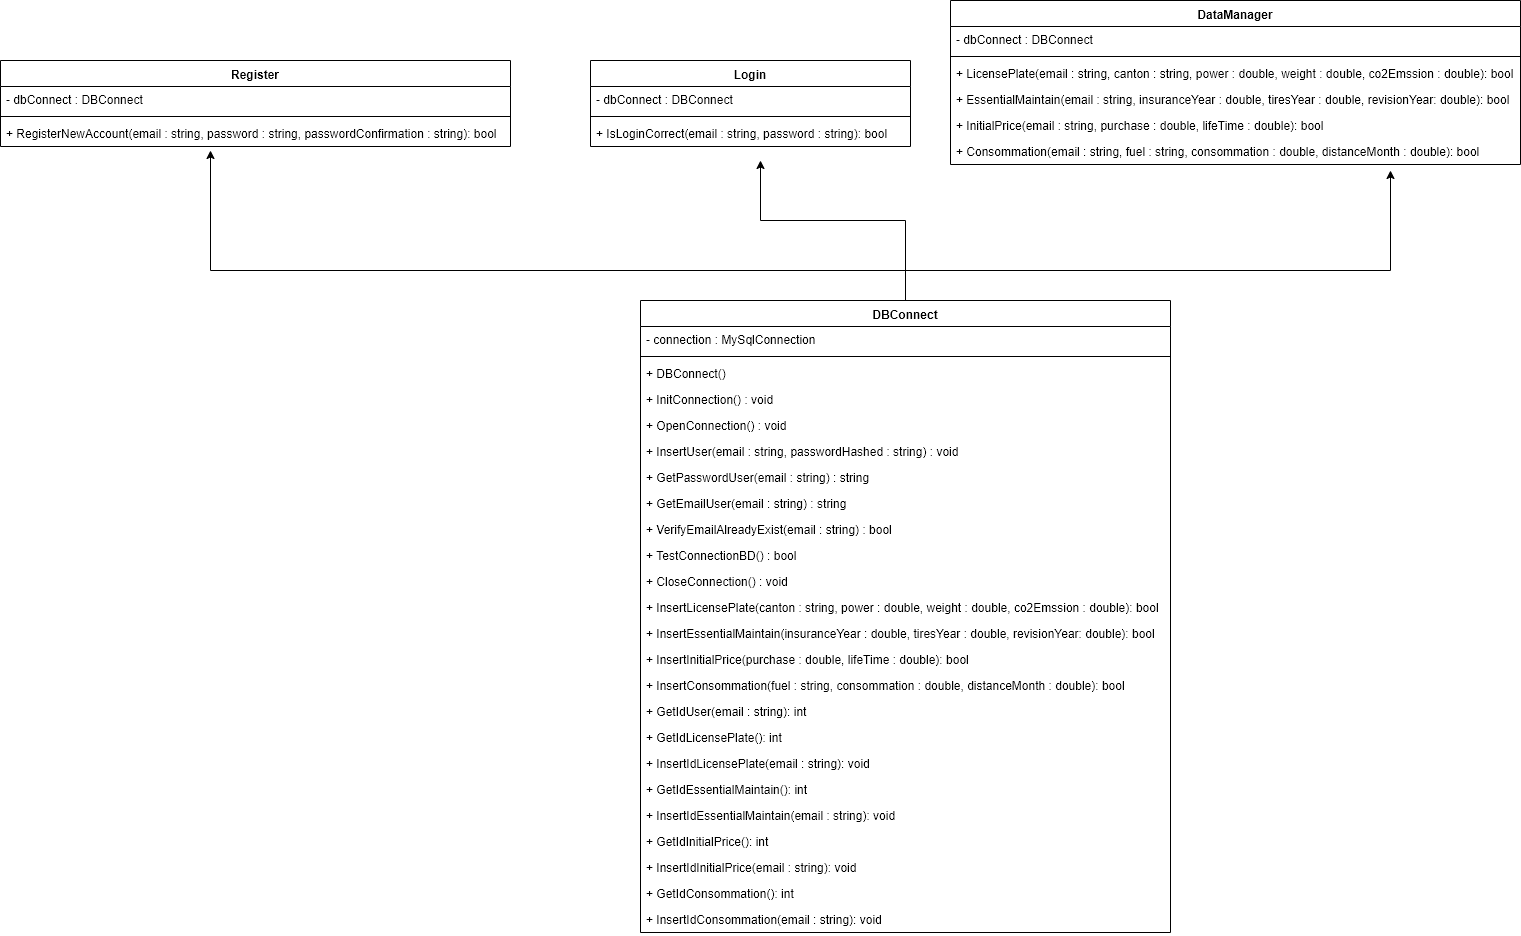

The diagram above was exported from draw.io. Its source (the exported page's mxGraphModel, read from the mxfile embedded in the PNG):
<mxGraphModel dx="2591" dy="846" grid="1" gridSize="10" guides="1" tooltips="1" connect="1" arrows="1" fold="1" page="1" pageScale="1" pageWidth="1169" pageHeight="827" math="0" shadow="0">
  <root>
    <mxCell id="0" />
    <mxCell id="1" parent="0" />
    <mxCell id="Oq_2yFGlB-gFQea5BF6U-1" value="Register" style="swimlane;fontStyle=1;align=center;verticalAlign=top;childLayout=stackLayout;horizontal=1;startSize=26;horizontalStack=0;resizeParent=1;resizeParentMax=0;resizeLast=0;collapsible=1;marginBottom=0;" parent="1" vertex="1">
      <mxGeometry x="-390" y="180" width="510" height="86" as="geometry" />
    </mxCell>
    <mxCell id="Oq_2yFGlB-gFQea5BF6U-2" value="- dbConnect : DBConnect" style="text;strokeColor=none;fillColor=none;align=left;verticalAlign=top;spacingLeft=4;spacingRight=4;overflow=hidden;rotatable=0;points=[[0,0.5],[1,0.5]];portConstraint=eastwest;" parent="Oq_2yFGlB-gFQea5BF6U-1" vertex="1">
      <mxGeometry y="26" width="510" height="26" as="geometry" />
    </mxCell>
    <mxCell id="Oq_2yFGlB-gFQea5BF6U-3" value="" style="line;strokeWidth=1;fillColor=none;align=left;verticalAlign=middle;spacingTop=-1;spacingLeft=3;spacingRight=3;rotatable=0;labelPosition=right;points=[];portConstraint=eastwest;" parent="Oq_2yFGlB-gFQea5BF6U-1" vertex="1">
      <mxGeometry y="52" width="510" height="8" as="geometry" />
    </mxCell>
    <mxCell id="Oq_2yFGlB-gFQea5BF6U-4" value="+ RegisterNewAccount(email : string, password : string, passwordConfirmation : string): bool" style="text;strokeColor=none;fillColor=none;align=left;verticalAlign=top;spacingLeft=4;spacingRight=4;overflow=hidden;rotatable=0;points=[[0,0.5],[1,0.5]];portConstraint=eastwest;" parent="Oq_2yFGlB-gFQea5BF6U-1" vertex="1">
      <mxGeometry y="60" width="510" height="26" as="geometry" />
    </mxCell>
    <mxCell id="Oq_2yFGlB-gFQea5BF6U-5" value="Login" style="swimlane;fontStyle=1;align=center;verticalAlign=top;childLayout=stackLayout;horizontal=1;startSize=26;horizontalStack=0;resizeParent=1;resizeParentMax=0;resizeLast=0;collapsible=1;marginBottom=0;" parent="1" vertex="1">
      <mxGeometry x="200" y="180" width="320" height="86" as="geometry" />
    </mxCell>
    <mxCell id="Oq_2yFGlB-gFQea5BF6U-6" value="- dbConnect : DBConnect" style="text;strokeColor=none;fillColor=none;align=left;verticalAlign=top;spacingLeft=4;spacingRight=4;overflow=hidden;rotatable=0;points=[[0,0.5],[1,0.5]];portConstraint=eastwest;" parent="Oq_2yFGlB-gFQea5BF6U-5" vertex="1">
      <mxGeometry y="26" width="320" height="26" as="geometry" />
    </mxCell>
    <mxCell id="Oq_2yFGlB-gFQea5BF6U-7" value="" style="line;strokeWidth=1;fillColor=none;align=left;verticalAlign=middle;spacingTop=-1;spacingLeft=3;spacingRight=3;rotatable=0;labelPosition=right;points=[];portConstraint=eastwest;" parent="Oq_2yFGlB-gFQea5BF6U-5" vertex="1">
      <mxGeometry y="52" width="320" height="8" as="geometry" />
    </mxCell>
    <mxCell id="Oq_2yFGlB-gFQea5BF6U-8" value="+ IsLoginCorrect(email : string, password : string): bool" style="text;strokeColor=none;fillColor=none;align=left;verticalAlign=top;spacingLeft=4;spacingRight=4;overflow=hidden;rotatable=0;points=[[0,0.5],[1,0.5]];portConstraint=eastwest;" parent="Oq_2yFGlB-gFQea5BF6U-5" vertex="1">
      <mxGeometry y="60" width="320" height="26" as="geometry" />
    </mxCell>
    <mxCell id="Oq_2yFGlB-gFQea5BF6U-9" value="DataManager" style="swimlane;fontStyle=1;align=center;verticalAlign=top;childLayout=stackLayout;horizontal=1;startSize=26;horizontalStack=0;resizeParent=1;resizeParentMax=0;resizeLast=0;collapsible=1;marginBottom=0;" parent="1" vertex="1">
      <mxGeometry x="560" y="120" width="570" height="164" as="geometry" />
    </mxCell>
    <mxCell id="Oq_2yFGlB-gFQea5BF6U-10" value="- dbConnect : DBConnect" style="text;strokeColor=none;fillColor=none;align=left;verticalAlign=top;spacingLeft=4;spacingRight=4;overflow=hidden;rotatable=0;points=[[0,0.5],[1,0.5]];portConstraint=eastwest;" parent="Oq_2yFGlB-gFQea5BF6U-9" vertex="1">
      <mxGeometry y="26" width="570" height="26" as="geometry" />
    </mxCell>
    <mxCell id="Oq_2yFGlB-gFQea5BF6U-11" value="" style="line;strokeWidth=1;fillColor=none;align=left;verticalAlign=middle;spacingTop=-1;spacingLeft=3;spacingRight=3;rotatable=0;labelPosition=right;points=[];portConstraint=eastwest;" parent="Oq_2yFGlB-gFQea5BF6U-9" vertex="1">
      <mxGeometry y="52" width="570" height="8" as="geometry" />
    </mxCell>
    <mxCell id="Oq_2yFGlB-gFQea5BF6U-12" value="+ LicensePlate(email : string, canton : string, power : double, weight : double, co2Emssion : double): bool" style="text;strokeColor=none;fillColor=none;align=left;verticalAlign=top;spacingLeft=4;spacingRight=4;overflow=hidden;rotatable=0;points=[[0,0.5],[1,0.5]];portConstraint=eastwest;" parent="Oq_2yFGlB-gFQea5BF6U-9" vertex="1">
      <mxGeometry y="60" width="570" height="26" as="geometry" />
    </mxCell>
    <mxCell id="Oq_2yFGlB-gFQea5BF6U-17" value="+ EssentialMaintain(email : string, insuranceYear : double, tiresYear : double, revisionYear: double): bool" style="text;strokeColor=none;fillColor=none;align=left;verticalAlign=top;spacingLeft=4;spacingRight=4;overflow=hidden;rotatable=0;points=[[0,0.5],[1,0.5]];portConstraint=eastwest;" parent="Oq_2yFGlB-gFQea5BF6U-9" vertex="1">
      <mxGeometry y="86" width="570" height="26" as="geometry" />
    </mxCell>
    <mxCell id="Oq_2yFGlB-gFQea5BF6U-18" value="+ InitialPrice(email : string, purchase : double, lifeTime : double): bool" style="text;strokeColor=none;fillColor=none;align=left;verticalAlign=top;spacingLeft=4;spacingRight=4;overflow=hidden;rotatable=0;points=[[0,0.5],[1,0.5]];portConstraint=eastwest;" parent="Oq_2yFGlB-gFQea5BF6U-9" vertex="1">
      <mxGeometry y="112" width="570" height="26" as="geometry" />
    </mxCell>
    <mxCell id="Oq_2yFGlB-gFQea5BF6U-19" value="+ Consommation(email : string, fuel : string, consommation : double, distanceMonth : double): bool" style="text;strokeColor=none;fillColor=none;align=left;verticalAlign=top;spacingLeft=4;spacingRight=4;overflow=hidden;rotatable=0;points=[[0,0.5],[1,0.5]];portConstraint=eastwest;" parent="Oq_2yFGlB-gFQea5BF6U-9" vertex="1">
      <mxGeometry y="138" width="570" height="26" as="geometry" />
    </mxCell>
    <mxCell id="Oq_2yFGlB-gFQea5BF6U-41" style="edgeStyle=orthogonalEdgeStyle;rounded=0;orthogonalLoop=1;jettySize=auto;html=1;exitX=0.5;exitY=0;exitDx=0;exitDy=0;" parent="1" source="Oq_2yFGlB-gFQea5BF6U-13" edge="1">
      <mxGeometry relative="1" as="geometry">
        <mxPoint x="1000" y="290" as="targetPoint" />
        <Array as="points">
          <mxPoint x="515" y="390" />
          <mxPoint x="1000" y="390" />
        </Array>
      </mxGeometry>
    </mxCell>
    <mxCell id="Oq_2yFGlB-gFQea5BF6U-42" style="edgeStyle=orthogonalEdgeStyle;rounded=0;orthogonalLoop=1;jettySize=auto;html=1;exitX=0.5;exitY=0;exitDx=0;exitDy=0;" parent="1" source="Oq_2yFGlB-gFQea5BF6U-13" edge="1">
      <mxGeometry relative="1" as="geometry">
        <mxPoint x="-180" y="270" as="targetPoint" />
        <Array as="points">
          <mxPoint x="515" y="390" />
          <mxPoint x="-180" y="390" />
        </Array>
      </mxGeometry>
    </mxCell>
    <mxCell id="Oq_2yFGlB-gFQea5BF6U-43" style="edgeStyle=orthogonalEdgeStyle;rounded=0;orthogonalLoop=1;jettySize=auto;html=1;exitX=0.5;exitY=0;exitDx=0;exitDy=0;" parent="1" source="Oq_2yFGlB-gFQea5BF6U-13" edge="1">
      <mxGeometry relative="1" as="geometry">
        <mxPoint x="370" y="280" as="targetPoint" />
        <Array as="points">
          <mxPoint x="515" y="340" />
          <mxPoint x="370" y="340" />
        </Array>
      </mxGeometry>
    </mxCell>
    <mxCell id="Oq_2yFGlB-gFQea5BF6U-13" value="DBConnect" style="swimlane;fontStyle=1;align=center;verticalAlign=top;childLayout=stackLayout;horizontal=1;startSize=26;horizontalStack=0;resizeParent=1;resizeParentMax=0;resizeLast=0;collapsible=1;marginBottom=0;" parent="1" vertex="1">
      <mxGeometry x="250" y="420" width="530" height="632" as="geometry" />
    </mxCell>
    <mxCell id="Oq_2yFGlB-gFQea5BF6U-14" value="- connection : MySqlConnection" style="text;strokeColor=none;fillColor=none;align=left;verticalAlign=top;spacingLeft=4;spacingRight=4;overflow=hidden;rotatable=0;points=[[0,0.5],[1,0.5]];portConstraint=eastwest;" parent="Oq_2yFGlB-gFQea5BF6U-13" vertex="1">
      <mxGeometry y="26" width="530" height="26" as="geometry" />
    </mxCell>
    <mxCell id="Oq_2yFGlB-gFQea5BF6U-15" value="" style="line;strokeWidth=1;fillColor=none;align=left;verticalAlign=middle;spacingTop=-1;spacingLeft=3;spacingRight=3;rotatable=0;labelPosition=right;points=[];portConstraint=eastwest;" parent="Oq_2yFGlB-gFQea5BF6U-13" vertex="1">
      <mxGeometry y="52" width="530" height="8" as="geometry" />
    </mxCell>
    <mxCell id="Oq_2yFGlB-gFQea5BF6U-16" value="+ DBConnect()" style="text;strokeColor=none;fillColor=none;align=left;verticalAlign=top;spacingLeft=4;spacingRight=4;overflow=hidden;rotatable=0;points=[[0,0.5],[1,0.5]];portConstraint=eastwest;" parent="Oq_2yFGlB-gFQea5BF6U-13" vertex="1">
      <mxGeometry y="60" width="530" height="26" as="geometry" />
    </mxCell>
    <mxCell id="Oq_2yFGlB-gFQea5BF6U-20" value="+ InitConnection() : void" style="text;strokeColor=none;fillColor=none;align=left;verticalAlign=top;spacingLeft=4;spacingRight=4;overflow=hidden;rotatable=0;points=[[0,0.5],[1,0.5]];portConstraint=eastwest;" parent="Oq_2yFGlB-gFQea5BF6U-13" vertex="1">
      <mxGeometry y="86" width="530" height="26" as="geometry" />
    </mxCell>
    <mxCell id="Oq_2yFGlB-gFQea5BF6U-21" value="+ OpenConnection() : void" style="text;strokeColor=none;fillColor=none;align=left;verticalAlign=top;spacingLeft=4;spacingRight=4;overflow=hidden;rotatable=0;points=[[0,0.5],[1,0.5]];portConstraint=eastwest;" parent="Oq_2yFGlB-gFQea5BF6U-13" vertex="1">
      <mxGeometry y="112" width="530" height="26" as="geometry" />
    </mxCell>
    <mxCell id="Oq_2yFGlB-gFQea5BF6U-22" value="+ InsertUser(email : string, passwordHashed : string) : void" style="text;strokeColor=none;fillColor=none;align=left;verticalAlign=top;spacingLeft=4;spacingRight=4;overflow=hidden;rotatable=0;points=[[0,0.5],[1,0.5]];portConstraint=eastwest;" parent="Oq_2yFGlB-gFQea5BF6U-13" vertex="1">
      <mxGeometry y="138" width="530" height="26" as="geometry" />
    </mxCell>
    <mxCell id="Oq_2yFGlB-gFQea5BF6U-23" value="+ GetPasswordUser(email : string) : string" style="text;strokeColor=none;fillColor=none;align=left;verticalAlign=top;spacingLeft=4;spacingRight=4;overflow=hidden;rotatable=0;points=[[0,0.5],[1,0.5]];portConstraint=eastwest;" parent="Oq_2yFGlB-gFQea5BF6U-13" vertex="1">
      <mxGeometry y="164" width="530" height="26" as="geometry" />
    </mxCell>
    <mxCell id="Oq_2yFGlB-gFQea5BF6U-24" value="+ GetEmailUser(email : string) : string" style="text;strokeColor=none;fillColor=none;align=left;verticalAlign=top;spacingLeft=4;spacingRight=4;overflow=hidden;rotatable=0;points=[[0,0.5],[1,0.5]];portConstraint=eastwest;" parent="Oq_2yFGlB-gFQea5BF6U-13" vertex="1">
      <mxGeometry y="190" width="530" height="26" as="geometry" />
    </mxCell>
    <mxCell id="Oq_2yFGlB-gFQea5BF6U-25" value="+ VerifyEmailAlreadyExist(email : string) : bool" style="text;strokeColor=none;fillColor=none;align=left;verticalAlign=top;spacingLeft=4;spacingRight=4;overflow=hidden;rotatable=0;points=[[0,0.5],[1,0.5]];portConstraint=eastwest;" parent="Oq_2yFGlB-gFQea5BF6U-13" vertex="1">
      <mxGeometry y="216" width="530" height="26" as="geometry" />
    </mxCell>
    <mxCell id="Oq_2yFGlB-gFQea5BF6U-26" value="+ TestConnectionBD() : bool" style="text;strokeColor=none;fillColor=none;align=left;verticalAlign=top;spacingLeft=4;spacingRight=4;overflow=hidden;rotatable=0;points=[[0,0.5],[1,0.5]];portConstraint=eastwest;" parent="Oq_2yFGlB-gFQea5BF6U-13" vertex="1">
      <mxGeometry y="242" width="530" height="26" as="geometry" />
    </mxCell>
    <mxCell id="Oq_2yFGlB-gFQea5BF6U-27" value="+ CloseConnection() : void" style="text;strokeColor=none;fillColor=none;align=left;verticalAlign=top;spacingLeft=4;spacingRight=4;overflow=hidden;rotatable=0;points=[[0,0.5],[1,0.5]];portConstraint=eastwest;" parent="Oq_2yFGlB-gFQea5BF6U-13" vertex="1">
      <mxGeometry y="268" width="530" height="26" as="geometry" />
    </mxCell>
    <mxCell id="Oq_2yFGlB-gFQea5BF6U-28" value="+ InsertLicensePlate(canton : string, power : double, weight : double, co2Emssion : double): bool" style="text;strokeColor=none;fillColor=none;align=left;verticalAlign=top;spacingLeft=4;spacingRight=4;overflow=hidden;rotatable=0;points=[[0,0.5],[1,0.5]];portConstraint=eastwest;" parent="Oq_2yFGlB-gFQea5BF6U-13" vertex="1">
      <mxGeometry y="294" width="530" height="26" as="geometry" />
    </mxCell>
    <mxCell id="Oq_2yFGlB-gFQea5BF6U-29" value="+ InsertEssentialMaintain(insuranceYear : double, tiresYear : double, revisionYear: double): bool" style="text;strokeColor=none;fillColor=none;align=left;verticalAlign=top;spacingLeft=4;spacingRight=4;overflow=hidden;rotatable=0;points=[[0,0.5],[1,0.5]];portConstraint=eastwest;" parent="Oq_2yFGlB-gFQea5BF6U-13" vertex="1">
      <mxGeometry y="320" width="530" height="26" as="geometry" />
    </mxCell>
    <mxCell id="Oq_2yFGlB-gFQea5BF6U-30" value="+ InsertInitialPrice(purchase : double, lifeTime : double): bool" style="text;strokeColor=none;fillColor=none;align=left;verticalAlign=top;spacingLeft=4;spacingRight=4;overflow=hidden;rotatable=0;points=[[0,0.5],[1,0.5]];portConstraint=eastwest;" parent="Oq_2yFGlB-gFQea5BF6U-13" vertex="1">
      <mxGeometry y="346" width="530" height="26" as="geometry" />
    </mxCell>
    <mxCell id="Oq_2yFGlB-gFQea5BF6U-31" value="+ InsertConsommation(fuel : string, consommation : double, distanceMonth : double): bool" style="text;strokeColor=none;fillColor=none;align=left;verticalAlign=top;spacingLeft=4;spacingRight=4;overflow=hidden;rotatable=0;points=[[0,0.5],[1,0.5]];portConstraint=eastwest;" parent="Oq_2yFGlB-gFQea5BF6U-13" vertex="1">
      <mxGeometry y="372" width="530" height="26" as="geometry" />
    </mxCell>
    <mxCell id="7bGTb5mCO8N4Drl3DOMC-1" value="+ GetIdUser(email : string): int" style="text;strokeColor=none;fillColor=none;align=left;verticalAlign=top;spacingLeft=4;spacingRight=4;overflow=hidden;rotatable=0;points=[[0,0.5],[1,0.5]];portConstraint=eastwest;" vertex="1" parent="Oq_2yFGlB-gFQea5BF6U-13">
      <mxGeometry y="398" width="530" height="26" as="geometry" />
    </mxCell>
    <mxCell id="Oq_2yFGlB-gFQea5BF6U-32" value="+ GetIdLicensePlate(): int" style="text;strokeColor=none;fillColor=none;align=left;verticalAlign=top;spacingLeft=4;spacingRight=4;overflow=hidden;rotatable=0;points=[[0,0.5],[1,0.5]];portConstraint=eastwest;" parent="Oq_2yFGlB-gFQea5BF6U-13" vertex="1">
      <mxGeometry y="424" width="530" height="26" as="geometry" />
    </mxCell>
    <mxCell id="Oq_2yFGlB-gFQea5BF6U-33" value="+ InsertIdLicensePlate(email : string): void" style="text;strokeColor=none;fillColor=none;align=left;verticalAlign=top;spacingLeft=4;spacingRight=4;overflow=hidden;rotatable=0;points=[[0,0.5],[1,0.5]];portConstraint=eastwest;" parent="Oq_2yFGlB-gFQea5BF6U-13" vertex="1">
      <mxGeometry y="450" width="530" height="26" as="geometry" />
    </mxCell>
    <mxCell id="Oq_2yFGlB-gFQea5BF6U-34" value="+ GetIdEssentialMaintain(): int" style="text;strokeColor=none;fillColor=none;align=left;verticalAlign=top;spacingLeft=4;spacingRight=4;overflow=hidden;rotatable=0;points=[[0,0.5],[1,0.5]];portConstraint=eastwest;" parent="Oq_2yFGlB-gFQea5BF6U-13" vertex="1">
      <mxGeometry y="476" width="530" height="26" as="geometry" />
    </mxCell>
    <mxCell id="Oq_2yFGlB-gFQea5BF6U-35" value="+ InsertIdEssentialMaintain(email : string): void" style="text;strokeColor=none;fillColor=none;align=left;verticalAlign=top;spacingLeft=4;spacingRight=4;overflow=hidden;rotatable=0;points=[[0,0.5],[1,0.5]];portConstraint=eastwest;" parent="Oq_2yFGlB-gFQea5BF6U-13" vertex="1">
      <mxGeometry y="502" width="530" height="26" as="geometry" />
    </mxCell>
    <mxCell id="Oq_2yFGlB-gFQea5BF6U-36" value="+ GetIdInitialPrice(): int" style="text;strokeColor=none;fillColor=none;align=left;verticalAlign=top;spacingLeft=4;spacingRight=4;overflow=hidden;rotatable=0;points=[[0,0.5],[1,0.5]];portConstraint=eastwest;" parent="Oq_2yFGlB-gFQea5BF6U-13" vertex="1">
      <mxGeometry y="528" width="530" height="26" as="geometry" />
    </mxCell>
    <mxCell id="Oq_2yFGlB-gFQea5BF6U-37" value="+ InsertIdInitialPrice(email : string): void" style="text;strokeColor=none;fillColor=none;align=left;verticalAlign=top;spacingLeft=4;spacingRight=4;overflow=hidden;rotatable=0;points=[[0,0.5],[1,0.5]];portConstraint=eastwest;" parent="Oq_2yFGlB-gFQea5BF6U-13" vertex="1">
      <mxGeometry y="554" width="530" height="26" as="geometry" />
    </mxCell>
    <mxCell id="Oq_2yFGlB-gFQea5BF6U-38" value="+ GetIdConsommation(): int" style="text;strokeColor=none;fillColor=none;align=left;verticalAlign=top;spacingLeft=4;spacingRight=4;overflow=hidden;rotatable=0;points=[[0,0.5],[1,0.5]];portConstraint=eastwest;" parent="Oq_2yFGlB-gFQea5BF6U-13" vertex="1">
      <mxGeometry y="580" width="530" height="26" as="geometry" />
    </mxCell>
    <mxCell id="Oq_2yFGlB-gFQea5BF6U-39" value="+ InsertIdConsommation(email : string): void" style="text;strokeColor=none;fillColor=none;align=left;verticalAlign=top;spacingLeft=4;spacingRight=4;overflow=hidden;rotatable=0;points=[[0,0.5],[1,0.5]];portConstraint=eastwest;" parent="Oq_2yFGlB-gFQea5BF6U-13" vertex="1">
      <mxGeometry y="606" width="530" height="26" as="geometry" />
    </mxCell>
  </root>
</mxGraphModel>